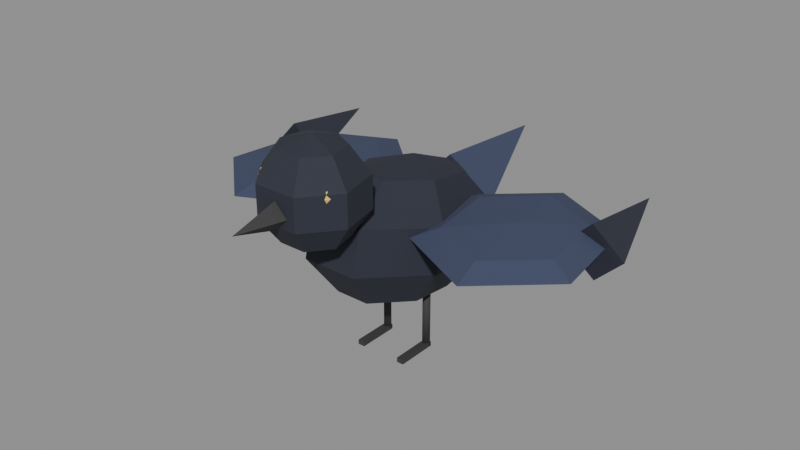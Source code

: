 # Source: crow.blend  (saved by Blender 5.2.45; exported with 4.5.12 LTS)
import bpy
from mathutils import Matrix  # noqa: F401  (used for matrix-valued properties, if any)

bpy.ops.wm.read_factory_settings(use_empty=True)
scene = bpy.context.scene
scene.name = 'Scene'

# ---- materials (node trees are filled in below, after node groups)
mat_crow_black = bpy.data.materials.new('crow_black')
mat_crow_black.diffuse_color = (0.02315, 0.02624, 0.04231, 1.0)
mat_crow_black.roughness = 0.85
mat_crow_sheen = bpy.data.materials.new('crow_sheen')
mat_crow_sheen.diffuse_color = (0.04667, 0.05951, 0.117, 1.0)
mat_crow_sheen.roughness = 0.85
mat_crow_beak = bpy.data.materials.new('crow_beak')
mat_crow_beak.diffuse_color = (0.04231, 0.04231, 0.04231, 1.0)
mat_crow_beak.roughness = 0.85
mat_crow_eye = bpy.data.materials.new('crow_eye')
mat_crow_eye.diffuse_color = (0.8879, 0.6514, 0.147, 1.0)
mat_crow_eye.roughness = 0.85

# ---- material node trees
mat_crow_black.use_nodes = True; mat_crow_black.node_tree.nodes.clear()
_N = mat_crow_black.node_tree.nodes; _L = mat_crow_black.node_tree.links
n0 = _N.new('ShaderNodeBsdfPrincipled'); n0.name = 'Principled BSDF'; n0.location = (-200, 100)
n0.inputs[0].default_value = (0.02315, 0.02624, 0.04231, 1.0)
n0.inputs[2].default_value = 0.85
n0.inputs[10].default_value = 0.005
n1 = _N.new('ShaderNodeOutputMaterial'); n1.name = 'Material Output'; n1.location = (200, 100)
_L.new(n0.outputs[0], n1.inputs[0])
n1.is_active_output = True
mat_crow_sheen.use_nodes = True; mat_crow_sheen.node_tree.nodes.clear()
_N = mat_crow_sheen.node_tree.nodes; _L = mat_crow_sheen.node_tree.links
n0 = _N.new('ShaderNodeBsdfPrincipled'); n0.name = 'Principled BSDF'; n0.location = (-200, 100)
n0.inputs[0].default_value = (0.04667, 0.05951, 0.117, 1.0)
n0.inputs[2].default_value = 0.85
n0.inputs[10].default_value = 0.005
n1 = _N.new('ShaderNodeOutputMaterial'); n1.name = 'Material Output'; n1.location = (200, 100)
_L.new(n0.outputs[0], n1.inputs[0])
n1.is_active_output = True
mat_crow_beak.use_nodes = True; mat_crow_beak.node_tree.nodes.clear()
_N = mat_crow_beak.node_tree.nodes; _L = mat_crow_beak.node_tree.links
n0 = _N.new('ShaderNodeBsdfPrincipled'); n0.name = 'Principled BSDF'; n0.location = (-200, 100)
n0.inputs[0].default_value = (0.04231, 0.04231, 0.04231, 1.0)
n0.inputs[2].default_value = 0.85
n0.inputs[10].default_value = 0.005
n1 = _N.new('ShaderNodeOutputMaterial'); n1.name = 'Material Output'; n1.location = (200, 100)
_L.new(n0.outputs[0], n1.inputs[0])
n1.is_active_output = True
mat_crow_eye.use_nodes = True; mat_crow_eye.node_tree.nodes.clear()
_N = mat_crow_eye.node_tree.nodes; _L = mat_crow_eye.node_tree.links
n0 = _N.new('ShaderNodeBsdfPrincipled'); n0.name = 'Principled BSDF'; n0.location = (-200, 100)
n0.inputs[0].default_value = (0.8879, 0.6514, 0.147, 1.0)
n0.inputs[2].default_value = 0.85
n0.inputs[10].default_value = 0.005
n1 = _N.new('ShaderNodeOutputMaterial'); n1.name = 'Material Output'; n1.location = (200, 100)
_L.new(n0.outputs[0], n1.inputs[0])
n1.is_active_output = True

# ---- meshes
me_bodymesh = bpy.data.meshes.new('BodyMesh')
me_bodymesh.from_pydata([(0.0, 0.04433, 0.1144), (0.0, 0.1481, 0.06955), (0.0, 0.2029, -0.001908), (0.0, 0.1878, -0.07264), (0.0, 0.1087, -0.1156), (0.0, -0.004326, -0.1144), (0.05078, 0.1073, 0.07822), (0.08216, 0.1369, 0.01213), (0.08216, 0.1218, -0.0586), (0.05078, 0.06789, -0.1069), (0.06332, 0.01556, 0.09771), (0.1025, -0.0115, 0.04366), (0.1025, -0.02654, -0.02707), (0.06332, -0.0238, -0.08746), (0.02818, -0.05796, 0.1133), (0.0456, -0.1305, 0.06895), (0.0456, -0.1455, -0.001783), (0.02818, -0.09732, -0.07183), (-0.02818, -0.05796, 0.1133), (-0.0456, -0.1305, 0.06895), (-0.0456, -0.1455, -0.001783), (-0.02818, -0.09732, -0.07183), (-0.06332, 0.01556, 0.09771), (-0.1025, -0.0115, 0.04366), (-0.1025, -0.02654, -0.02707), (-0.06332, -0.0238, -0.08746), (-0.05078, 0.1073, 0.07822), (-0.08216, 0.1369, 0.01213), (-0.08216, 0.1218, -0.0586), (-0.05078, 0.06789, -0.1069), (0.0, 0.1715, -0.0535), (0.07, 0.1534, 0.01412), (0.0, 0.1353, 0.08173), (-0.07, 0.1534, 0.01412), (0.0, 0.3466, 0.06588)], [], [(2, 1, 6, 7), (5, 4, 9), (3, 2, 7, 8), (1, 0, 6), (4, 3, 8, 9), (9, 8, 12, 13), (7, 6, 10, 11), (5, 9, 13), (8, 7, 11, 12), (6, 0, 10), (13, 12, 16, 17), (11, 10, 14, 15), (5, 13, 17), (12, 11, 15, 16), (10, 0, 14), (17, 16, 20, 21), (15, 14, 18, 19), (5, 17, 21), (16, 15, 19, 20), (14, 0, 18), (21, 20, 24, 25), (19, 18, 22, 23), (5, 21, 25), (20, 19, 23, 24), (18, 0, 22), (25, 24, 28, 29), (23, 22, 26, 27), (5, 25, 29), (24, 23, 27, 28), (22, 0, 26), (29, 28, 3, 4), (27, 26, 1, 2), (5, 29, 4), (28, 27, 2, 3), (26, 0, 1), (30, 34, 31), (31, 34, 32), (30, 31, 32, 33), (32, 34, 33), (33, 34, 30)])
me_bodymesh.polygons.foreach_set('material_index', [0, 0, 0, 0, 0, 0, 0, 0, 0, 0, 0, 0, 0, 0, 0, 0, 0, 0, 0, 0, 0, 0, 0, 0, 0, 0, 0, 0, 0, 0, 0, 0, 0, 0, 0, 1, 1, 1, 1, 1])
me_bodymesh.materials.append(mat_crow_black)
me_bodymesh.materials.append(mat_crow_sheen)
me_bodymesh.update()
me_headmesh = bpy.data.meshes.new('HeadMesh')
me_headmesh.from_pydata([(0.0, -0.02, 0.115), (0.0, 0.02996, 0.09877), (0.0, 0.02996, -0.03877), (0.0, -0.02, -0.055), (0.03906, 0.01115, 0.09877), (0.0632, 0.0304, 0.05627), (0.0632, 0.0304, 0.003734), (0.03906, 0.01115, -0.03877), (0.04871, -0.03112, 0.09877), (0.07881, -0.03799, 0.05627), (0.07881, -0.03799, 0.003734), (0.04871, -0.03112, -0.03877), (0.02168, -0.06501, 0.09877), (0.03508, -0.09283, 0.05627), (0.03508, -0.09283, 0.003734), (0.02168, -0.06501, -0.03877), (-0.02168, -0.06501, 0.09877), (-0.03508, -0.09283, 0.05627), (-0.03508, -0.09283, 0.003734), (-0.02168, -0.06501, -0.03877), (-0.04871, -0.03112, 0.09877), (-0.07881, -0.03799, 0.05627), (-0.07881, -0.03799, 0.003734), (-0.04871, -0.03112, -0.03877), (-0.03906, 0.01115, 0.09877), (-0.0632, 0.0304, 0.05627), (-0.0632, 0.0304, 0.003734), (-0.03906, 0.01115, -0.03877), (0.0, 0.06084, 0.05627), (0.0, 0.06084, 0.003734), (0.0, -0.07, 0.048), (0.028, -0.07, 0.02), (0.0, -0.07, -0.008), (-0.028, -0.07, 0.02), (0.0, -0.17, 0.02), (-0.055, -0.05, 0.064), (-0.055, -0.0401, 0.0599), (-0.055, -0.036, 0.05), (-0.055, -0.0401, 0.0401), (-0.055, -0.05, 0.036), (-0.04559, -0.04694, 0.0599), (-0.04169, -0.04567, 0.05), (-0.04559, -0.04694, 0.0401), (-0.04918, -0.05801, 0.0599), (-0.04677, -0.06133, 0.05), (-0.04918, -0.05801, 0.0401), (-0.06082, -0.05801, 0.0599), (-0.06323, -0.06133, 0.05), (-0.06082, -0.05801, 0.0401), (-0.06441, -0.04694, 0.0599), (-0.06831, -0.04567, 0.05), (-0.06441, -0.04694, 0.0401), (0.055, -0.05, 0.064), (0.055, -0.0401, 0.0599), (0.055, -0.036, 0.05), (0.055, -0.0401, 0.0401), (0.055, -0.05, 0.036), (0.06441, -0.04694, 0.0599), (0.06831, -0.04567, 0.05), (0.06441, -0.04694, 0.0401), (0.06082, -0.05801, 0.0599), (0.06323, -0.06133, 0.05), (0.06082, -0.05801, 0.0401), (0.04918, -0.05801, 0.0599), (0.04677, -0.06133, 0.05), (0.04918, -0.05801, 0.0401), (0.04559, -0.04694, 0.0599), (0.04169, -0.04567, 0.05), (0.04559, -0.04694, 0.0401)], [], [(28, 1, 4, 5), (3, 2, 7), (29, 28, 5, 6), (1, 0, 4), (2, 29, 6, 7), (7, 6, 10, 11), (5, 4, 8, 9), (3, 7, 11), (6, 5, 9, 10), (4, 0, 8), (11, 10, 14, 15), (9, 8, 12, 13), (3, 11, 15), (10, 9, 13, 14), (8, 0, 12), (15, 14, 18, 19), (13, 12, 16, 17), (3, 15, 19), (14, 13, 17, 18), (12, 0, 16), (19, 18, 22, 23), (17, 16, 20, 21), (3, 19, 23), (18, 17, 21, 22), (16, 0, 20), (23, 22, 26, 27), (21, 20, 24, 25), (3, 23, 27), (22, 21, 25, 26), (20, 0, 24), (27, 26, 29, 2), (25, 24, 1, 28), (3, 27, 2), (26, 25, 28, 29), (24, 0, 1), (30, 34, 31), (31, 34, 32), (30, 31, 32, 33), (32, 34, 33), (33, 34, 30), (37, 36, 40, 41), (38, 37, 41, 42), (36, 35, 40), (39, 38, 42), (42, 41, 44, 45), (40, 35, 43), (39, 42, 45), (41, 40, 43, 44), (45, 44, 47, 48), (43, 35, 46), (39, 45, 48), (44, 43, 46, 47), (47, 46, 49, 50), (48, 47, 50, 51), (46, 35, 49), (39, 48, 51), (39, 51, 38), (50, 49, 36, 37), (51, 50, 37, 38), (49, 35, 36), (54, 53, 57, 58), (55, 54, 58, 59), (53, 52, 57), (56, 55, 59), (59, 58, 61, 62), (57, 52, 60), (56, 59, 62), (58, 57, 60, 61), (62, 61, 64, 65), (60, 52, 63), (56, 62, 65), (61, 60, 63, 64), (64, 63, 66, 67), (65, 64, 67, 68), (63, 52, 66), (56, 65, 68), (56, 68, 55), (67, 66, 53, 54), (68, 67, 54, 55), (66, 52, 53)])
me_headmesh.polygons.foreach_set('material_index', [0, 0, 0, 0, 0, 0, 0, 0, 0, 0, 0, 0, 0, 0, 0, 0, 0, 0, 0, 0, 0, 0, 0, 0, 0, 0, 0, 0, 0, 0, 0, 0, 0, 0, 0, 1, 1, 1, 1, 1, 2, 2, 2, 2, 2, 2, 2, 2, 2, 2, 2, 2, 2, 2, 2, 2, 2, 2, 2, 2, 2, 2, 2, 2, 2, 2, 2, 2, 2, 2, 2, 2, 2, 2, 2, 2, 2, 2, 2, 2])
me_headmesh.materials.append(mat_crow_black)
me_headmesh.materials.append(mat_crow_beak)
me_headmesh.materials.append(mat_crow_eye)
me_headmesh.update()
me_winglmesh = bpy.data.meshes.new('WingLMesh')
me_winglmesh.from_pydata([(-0.1, 0.04, 0.0216), (-0.08347, 0.1576, 0.01527), (-0.07662, 0.2064, 0.0), (-0.08347, 0.1576, -0.01527), (-0.1, 0.04, -0.0216), (-0.00441, 0.08655, 0.01527), (0.03518, 0.1058, 0.0), (-0.00441, 0.08655, -0.01527), (-0.02094, -0.03109, 0.01527), (0.0118, -0.06054, 0.0), (-0.02094, -0.03109, -0.01527), (-0.1165, -0.07764, 0.01527), (-0.1234, -0.1264, 0.0), (-0.1165, -0.07764, -0.01527), (-0.1956, -0.006546, 0.01527), (-0.2352, -0.02583, 0.0), (-0.1956, -0.006546, -0.01527), (-0.1791, 0.1111, 0.01527), (-0.2118, 0.1405, 0.0), (-0.1791, 0.1111, -0.01527), (-0.2, 0.0999, -0.06313), (-0.15, 0.09122, -0.01389), (-0.2, 0.08253, 0.03535), (-0.25, 0.09122, -0.01389), (-0.2, 0.2488, 0.01389)], [], [(2, 1, 5, 6), (3, 2, 6, 7), (1, 0, 5), (4, 3, 7), (7, 6, 9, 10), (5, 0, 8), (4, 7, 10), (6, 5, 8, 9), (10, 9, 12, 13), (8, 0, 11), (4, 10, 13), (9, 8, 11, 12), (12, 11, 14, 15), (13, 12, 15, 16), (11, 0, 14), (4, 13, 16), (4, 16, 19), (15, 14, 17, 18), (16, 15, 18, 19), (14, 0, 17), (4, 19, 3), (18, 17, 1, 2), (19, 18, 2, 3), (17, 0, 1), (20, 24, 21), (21, 24, 22), (20, 21, 22, 23), (22, 24, 23), (23, 24, 20)])
me_winglmesh.polygons.foreach_set('material_index', [0, 0, 0, 0, 0, 0, 0, 0, 0, 0, 0, 0, 0, 0, 0, 0, 0, 0, 0, 0, 0, 0, 0, 0, 1, 1, 1, 1, 1])
me_winglmesh.materials.append(mat_crow_sheen)
me_winglmesh.materials.append(mat_crow_black)
me_winglmesh.update()
me_wingrmesh = bpy.data.meshes.new('WingRMesh')
me_wingrmesh.from_pydata([(0.1, 0.04, 0.0216), (0.08347, 0.1576, 0.01527), (0.07662, 0.2064, 0.0), (0.08347, 0.1576, -0.01527), (0.1, 0.04, -0.0216), (0.1791, 0.1111, 0.01527), (0.2118, 0.1405, 0.0), (0.1791, 0.1111, -0.01527), (0.1956, -0.006546, 0.01527), (0.2352, -0.02583, 0.0), (0.1956, -0.006546, -0.01527), (0.1165, -0.07764, 0.01527), (0.1234, -0.1264, 0.0), (0.1165, -0.07764, -0.01527), (0.02094, -0.03109, 0.01527), (-0.0118, -0.06054, 0.0), (0.02094, -0.03109, -0.01527), (0.00441, 0.08655, 0.01527), (-0.03518, 0.1058, 0.0), (0.00441, 0.08655, -0.01527), (0.2, 0.0999, -0.06313), (0.25, 0.09122, -0.01389), (0.2, 0.08253, 0.03535), (0.15, 0.09122, -0.01389), (0.2, 0.2488, 0.01389)], [], [(2, 1, 5, 6), (3, 2, 6, 7), (1, 0, 5), (4, 3, 7), (7, 6, 9, 10), (5, 0, 8), (4, 7, 10), (6, 5, 8, 9), (10, 9, 12, 13), (8, 0, 11), (4, 10, 13), (9, 8, 11, 12), (12, 11, 14, 15), (13, 12, 15, 16), (11, 0, 14), (4, 13, 16), (4, 16, 19), (15, 14, 17, 18), (16, 15, 18, 19), (14, 0, 17), (4, 19, 3), (18, 17, 1, 2), (19, 18, 2, 3), (17, 0, 1), (20, 24, 21), (21, 24, 22), (20, 21, 22, 23), (22, 24, 23), (23, 24, 20)])
me_wingrmesh.polygons.foreach_set('material_index', [0, 0, 0, 0, 0, 0, 0, 0, 0, 0, 0, 0, 0, 0, 0, 0, 0, 0, 0, 0, 0, 0, 0, 0, 1, 1, 1, 1, 1])
me_wingrmesh.materials.append(mat_crow_sheen)
me_wingrmesh.materials.append(mat_crow_black)
me_wingrmesh.update()
me_leglmesh = bpy.data.meshes.new('LegLMesh')
me_leglmesh.from_pydata([(6.994e-10, 0.008, 0.0), (6.994e-10, 0.008, -0.1), (-0.008, 5.071e-09, 0.0), (-0.008, -3.672e-09, -0.1), (-6.994e-10, -0.008, 0.0), (-6.994e-10, -0.008, -0.1), (0.008, 3.672e-09, 0.0), (0.008, -5.071e-09, -0.1), (-0.006, -0.065, -0.104), (-0.006, -0.065, -0.096), (-0.006, 0.005, -0.104), (-0.006, 0.005, -0.096), (0.006, -0.065, -0.104), (0.006, -0.065, -0.096), (0.006, 0.005, -0.104), (0.006, 0.005, -0.096)], [], [(0, 1, 3, 2), (2, 3, 5, 4), (3, 1, 7, 5), (4, 5, 7, 6), (6, 7, 1, 0), (0, 2, 4, 6), (8, 9, 11, 10), (10, 11, 15, 14), (14, 15, 13, 12), (12, 13, 9, 8), (10, 14, 12, 8), (15, 11, 9, 13)])
me_leglmesh.polygons.foreach_set('use_smooth', [1, 1, 1, 1, 1, 1, 0, 0, 0, 0, 0, 0])
me_leglmesh.materials.append(mat_crow_beak)
me_leglmesh.update()
me_legrmesh = bpy.data.meshes.new('LegRMesh')
me_legrmesh.from_pydata([(6.994e-10, 0.008, 0.0), (6.994e-10, 0.008, -0.1), (-0.008, 5.071e-09, 0.0), (-0.008, -3.672e-09, -0.1), (-6.994e-10, -0.008, 0.0), (-6.994e-10, -0.008, -0.1), (0.008, 3.672e-09, 0.0), (0.008, -5.071e-09, -0.1), (-0.006, -0.065, -0.104), (-0.006, -0.065, -0.096), (-0.006, 0.005, -0.104), (-0.006, 0.005, -0.096), (0.006, -0.065, -0.104), (0.006, -0.065, -0.096), (0.006, 0.005, -0.104), (0.006, 0.005, -0.096)], [], [(0, 1, 3, 2), (2, 3, 5, 4), (3, 1, 7, 5), (4, 5, 7, 6), (6, 7, 1, 0), (0, 2, 4, 6), (8, 9, 11, 10), (10, 11, 15, 14), (14, 15, 13, 12), (12, 13, 9, 8), (10, 14, 12, 8), (15, 11, 9, 13)])
me_legrmesh.polygons.foreach_set('use_smooth', [1, 1, 1, 1, 1, 1, 0, 0, 0, 0, 0, 0])
me_legrmesh.materials.append(mat_crow_beak)
me_legrmesh.update()

# ---- objects
ob_crow = bpy.data.objects.new('Crow', None)
ob_body = bpy.data.objects.new('Body', None)
ob_bodymesh = bpy.data.objects.new('BodyMesh', me_bodymesh)
ob_head = bpy.data.objects.new('Head', None)
ob_headmesh = bpy.data.objects.new('HeadMesh', me_headmesh)
ob_wingl = bpy.data.objects.new('WingL', None)
ob_winglmesh = bpy.data.objects.new('WingLMesh', me_winglmesh)
ob_wingr = bpy.data.objects.new('WingR', None)
ob_wingrmesh = bpy.data.objects.new('WingRMesh', me_wingrmesh)
ob_legl = bpy.data.objects.new('LegL', None)
ob_leglmesh = bpy.data.objects.new('LegLMesh', me_leglmesh)
ob_legr = bpy.data.objects.new('LegR', None)
ob_legrmesh = bpy.data.objects.new('LegRMesh', me_legrmesh)

# ---- transforms, parenting, visibility, modifiers, constraints
ob_crow.location = (0.0, 0.0, 0.0)
ob_crow.empty_display_size = 0.2
ob_body.parent = ob_crow
ob_body.location = (0.0, 0.0, 0.2)
ob_body.empty_display_size = 0.2
ob_bodymesh.parent = ob_body
ob_bodymesh.location = (0.0, 0.0, 0.0)
ob_head.parent = ob_body
ob_head.location = (0.0, -0.15, 0.1)
ob_head.empty_display_size = 0.2
ob_headmesh.parent = ob_head
ob_headmesh.location = (0.0, 0.0, 0.0)
ob_wingl.parent = ob_body
ob_wingl.location = (-0.09, 0.0, 0.04)
ob_wingl.empty_display_size = 0.2
ob_winglmesh.parent = ob_wingl
ob_winglmesh.location = (0.0, 0.0, 0.0)
ob_wingr.parent = ob_body
ob_wingr.location = (0.09, 0.0, 0.04)
ob_wingr.empty_display_size = 0.2
ob_wingrmesh.parent = ob_wingr
ob_wingrmesh.location = (0.0, 0.0, 0.0)
ob_legl.parent = ob_body
ob_legl.location = (-0.04, 0.03, -0.1)
ob_legl.empty_display_size = 0.2
ob_leglmesh.parent = ob_legl
ob_leglmesh.location = (0.0, 0.0, 0.0)
ob_legr.parent = ob_body
ob_legr.location = (0.04, 0.03, -0.1)
ob_legr.empty_display_size = 0.2
ob_legrmesh.parent = ob_legr
ob_legrmesh.location = (0.0, 0.0, 0.0)

# ---- collection membership
scene.collection.objects.link(ob_crow)
scene.collection.objects.link(ob_body)
scene.collection.objects.link(ob_bodymesh)
scene.collection.objects.link(ob_head)
scene.collection.objects.link(ob_headmesh)
scene.collection.objects.link(ob_wingl)
scene.collection.objects.link(ob_winglmesh)
scene.collection.objects.link(ob_wingr)
scene.collection.objects.link(ob_wingrmesh)
scene.collection.objects.link(ob_legl)
scene.collection.objects.link(ob_leglmesh)
scene.collection.objects.link(ob_legr)
scene.collection.objects.link(ob_legrmesh)

# ---- scene / render settings (as saved in the file)
scene.frame_start = 1; scene.frame_end = 250; scene.frame_set(1)
scene.render.engine = 'BLENDER_EEVEE_NEXT'
scene.render.bake_bias = 0.0
scene.render.bake_samples = 0
scene.render.compositor_device = 'GPU'
scene.eevee.use_volume_custom_range = False
scene.eevee.fast_gi_thickness_near = 0.1
scene.eevee.fast_gi_thickness_far = 0.0
scene.eevee.ray_tracing_options.screen_trace_thickness = 0.1
bpy.context.view_layer.update()

# ---- added for rendering (the .blend has no active camera and no usable light): camera, sun + grey world if the file has none
cam_auto = bpy.data.cameras.new('AutoCamera')
cam_auto.lens = 50.0
cam_auto.sensor_width = 36.0
cam_auto.clip_end = 1000.0
ob_auto_camera = bpy.data.objects.new('AutoCamera', cam_auto)
scene.collection.objects.link(ob_auto_camera)
ob_auto_camera.location = (0.962548, -1.14176, 0.975538)
ob_auto_camera.rotation_euler = (1.09748, -7.21219e-08, 0.694738)
scene.camera = ob_auto_camera
light_auto_sun = bpy.data.lights.new('AutoSun', 'SUN')
light_auto_sun.energy = 3.0
light_auto_sun.angle = 0.0523599
ob_auto_sun = bpy.data.objects.new('AutoSun', light_auto_sun)
scene.collection.objects.link(ob_auto_sun)
ob_auto_sun.rotation_euler = (0.872665, 0.174533, 0.523599)
if scene.world is None:
    world_auto = bpy.data.worlds.new('AutoWorld')
    world_auto.color = (0.3, 0.3, 0.3)
    scene.world = world_auto
bpy.context.view_layer.update()

